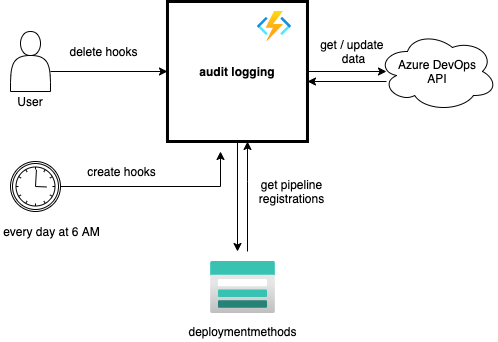

The diagram above was exported from draw.io. Its source (the exported page's mxGraphModel, read from the mxfile embedded in the PNG):
<mxGraphModel dx="1132" dy="672" grid="1" gridSize="10" guides="1" tooltips="1" connect="1" arrows="1" fold="1" page="1" pageScale="1" pageWidth="850" pageHeight="1100" math="0" shadow="0">
  <root>
    <mxCell id="dQZulvzeQqhADhMms8IM-0" />
    <mxCell id="dQZulvzeQqhADhMms8IM-1" parent="dQZulvzeQqhADhMms8IM-0" />
    <mxCell id="dQZulvzeQqhADhMms8IM-2" value="Azure DevOps &lt;br&gt;extension" style="rounded=1;whiteSpace=wrap;html=1;align=right;fillColor=#E6E6E6;strokeColor=#808080;fontColor=#333333;" vertex="1" parent="dQZulvzeQqhADhMms8IM-1">
      <mxGeometry x="880" y="430" width="320" height="160" as="geometry" />
    </mxCell>
    <mxCell id="dQZulvzeQqhADhMms8IM-3" value="Azure DevOps" style="rounded=1;whiteSpace=wrap;html=1;align=right;fillColor=#f5f5f5;strokeColor=#808080;fontColor=#333333;" vertex="1" parent="dQZulvzeQqhADhMms8IM-1">
      <mxGeometry x="880" y="190" width="320" height="300" as="geometry" />
    </mxCell>
    <mxCell id="dQZulvzeQqhADhMms8IM-4" value="Azure" style="rounded=1;whiteSpace=wrap;html=1;align=left;fillColor=#f5f5f5;strokeColor=#808080;fontColor=#333333;" vertex="1" parent="dQZulvzeQqhADhMms8IM-1">
      <mxGeometry x="220" y="180" width="350" height="360" as="geometry" />
    </mxCell>
    <mxCell id="dQZulvzeQqhADhMms8IM-6" value="" style="edgeStyle=orthogonalEdgeStyle;rounded=0;orthogonalLoop=1;jettySize=auto;html=1;entryX=0;entryY=0.5;entryDx=0;entryDy=0;" edge="1" parent="dQZulvzeQqhADhMms8IM-1" source="dQZulvzeQqhADhMms8IM-10" target="dQZulvzeQqhADhMms8IM-20">
      <mxGeometry relative="1" as="geometry" />
    </mxCell>
    <mxCell id="dQZulvzeQqhADhMms8IM-7" value="VstsRestClient" style="text;html=1;resizable=0;points=[];align=center;verticalAlign=middle;labelBackgroundColor=#ffffff;" vertex="1" connectable="0" parent="dQZulvzeQqhADhMms8IM-6">
      <mxGeometry x="0.3228" y="-2" relative="1" as="geometry">
        <mxPoint x="-2" y="8" as="offset" />
      </mxGeometry>
    </mxCell>
    <mxCell id="dQZulvzeQqhADhMms8IM-10" value="Create &amp;amp; Delete&lt;br&gt;Hooks Functions" style="rounded=0;whiteSpace=wrap;html=1;strokeWidth=5;" vertex="1" parent="dQZulvzeQqhADhMms8IM-1">
      <mxGeometry x="320" y="300" width="120" height="60" as="geometry" />
    </mxCell>
    <mxCell id="dQZulvzeQqhADhMms8IM-14" value="Azure DevOps&lt;br&gt;Extension Management Data Storage" style="rounded=0;whiteSpace=wrap;html=1;" vertex="1" parent="dQZulvzeQqhADhMms8IM-1">
      <mxGeometry x="920" y="390" width="120" height="60" as="geometry" />
    </mxCell>
    <mxCell id="dQZulvzeQqhADhMms8IM-38" style="edgeStyle=orthogonalEdgeStyle;rounded=0;orthogonalLoop=1;jettySize=auto;html=1;exitX=0.5;exitY=0;exitDx=0;exitDy=0;" edge="1" parent="dQZulvzeQqhADhMms8IM-1" source="dQZulvzeQqhADhMms8IM-20" target="dQZulvzeQqhADhMms8IM-28">
      <mxGeometry relative="1" as="geometry" />
    </mxCell>
    <mxCell id="dQZulvzeQqhADhMms8IM-20" value="Azure DevOps&lt;br&gt;REST API" style="rounded=0;whiteSpace=wrap;html=1;" vertex="1" parent="dQZulvzeQqhADhMms8IM-1">
      <mxGeometry x="920" y="300" width="120" height="60" as="geometry" />
    </mxCell>
    <mxCell id="dQZulvzeQqhADhMms8IM-26" value="" style="edgeStyle=orthogonalEdgeStyle;rounded=0;orthogonalLoop=1;jettySize=auto;html=1;" edge="1" parent="dQZulvzeQqhADhMms8IM-1" source="dQZulvzeQqhADhMms8IM-28" target="dQZulvzeQqhADhMms8IM-30">
      <mxGeometry relative="1" as="geometry" />
    </mxCell>
    <mxCell id="dQZulvzeQqhADhMms8IM-27" value="build &amp;amp; release completed events" style="text;html=1;resizable=0;points=[];align=center;verticalAlign=middle;labelBackgroundColor=#ffffff;" vertex="1" connectable="0" parent="dQZulvzeQqhADhMms8IM-26">
      <mxGeometry x="-0.0214" y="1" relative="1" as="geometry">
        <mxPoint x="1" y="9" as="offset" />
      </mxGeometry>
    </mxCell>
    <mxCell id="dQZulvzeQqhADhMms8IM-28" value="Azure DevOps&lt;br&gt;Service Hooks" style="rounded=0;whiteSpace=wrap;html=1;" vertex="1" parent="dQZulvzeQqhADhMms8IM-1">
      <mxGeometry x="920" y="210" width="120" height="60" as="geometry" />
    </mxCell>
    <mxCell id="dQZulvzeQqhADhMms8IM-29" style="edgeStyle=orthogonalEdgeStyle;rounded=0;orthogonalLoop=1;jettySize=auto;html=1;entryX=0.5;entryY=0;entryDx=0;entryDy=0;exitX=0;exitY=0.5;exitDx=0;exitDy=0;" edge="1" parent="dQZulvzeQqhADhMms8IM-1" source="dQZulvzeQqhADhMms8IM-30" target="dQZulvzeQqhADhMms8IM-10">
      <mxGeometry relative="1" as="geometry" />
    </mxCell>
    <mxCell id="dQZulvzeQqhADhMms8IM-30" value="Storage queue" style="rounded=0;whiteSpace=wrap;html=1;" vertex="1" parent="dQZulvzeQqhADhMms8IM-1">
      <mxGeometry x="430" y="210" width="120" height="60" as="geometry" />
    </mxCell>
    <mxCell id="rMl-RP5grhkWgzoDlrxp-0" value="Azure DevOps&lt;br&gt;Compliancy&lt;br&gt;Frontend" style="rounded=0;whiteSpace=wrap;html=1;" vertex="1" parent="dQZulvzeQqhADhMms8IM-1">
      <mxGeometry x="920" y="510" width="120" height="60" as="geometry" />
    </mxCell>
  </root>
</mxGraphModel>